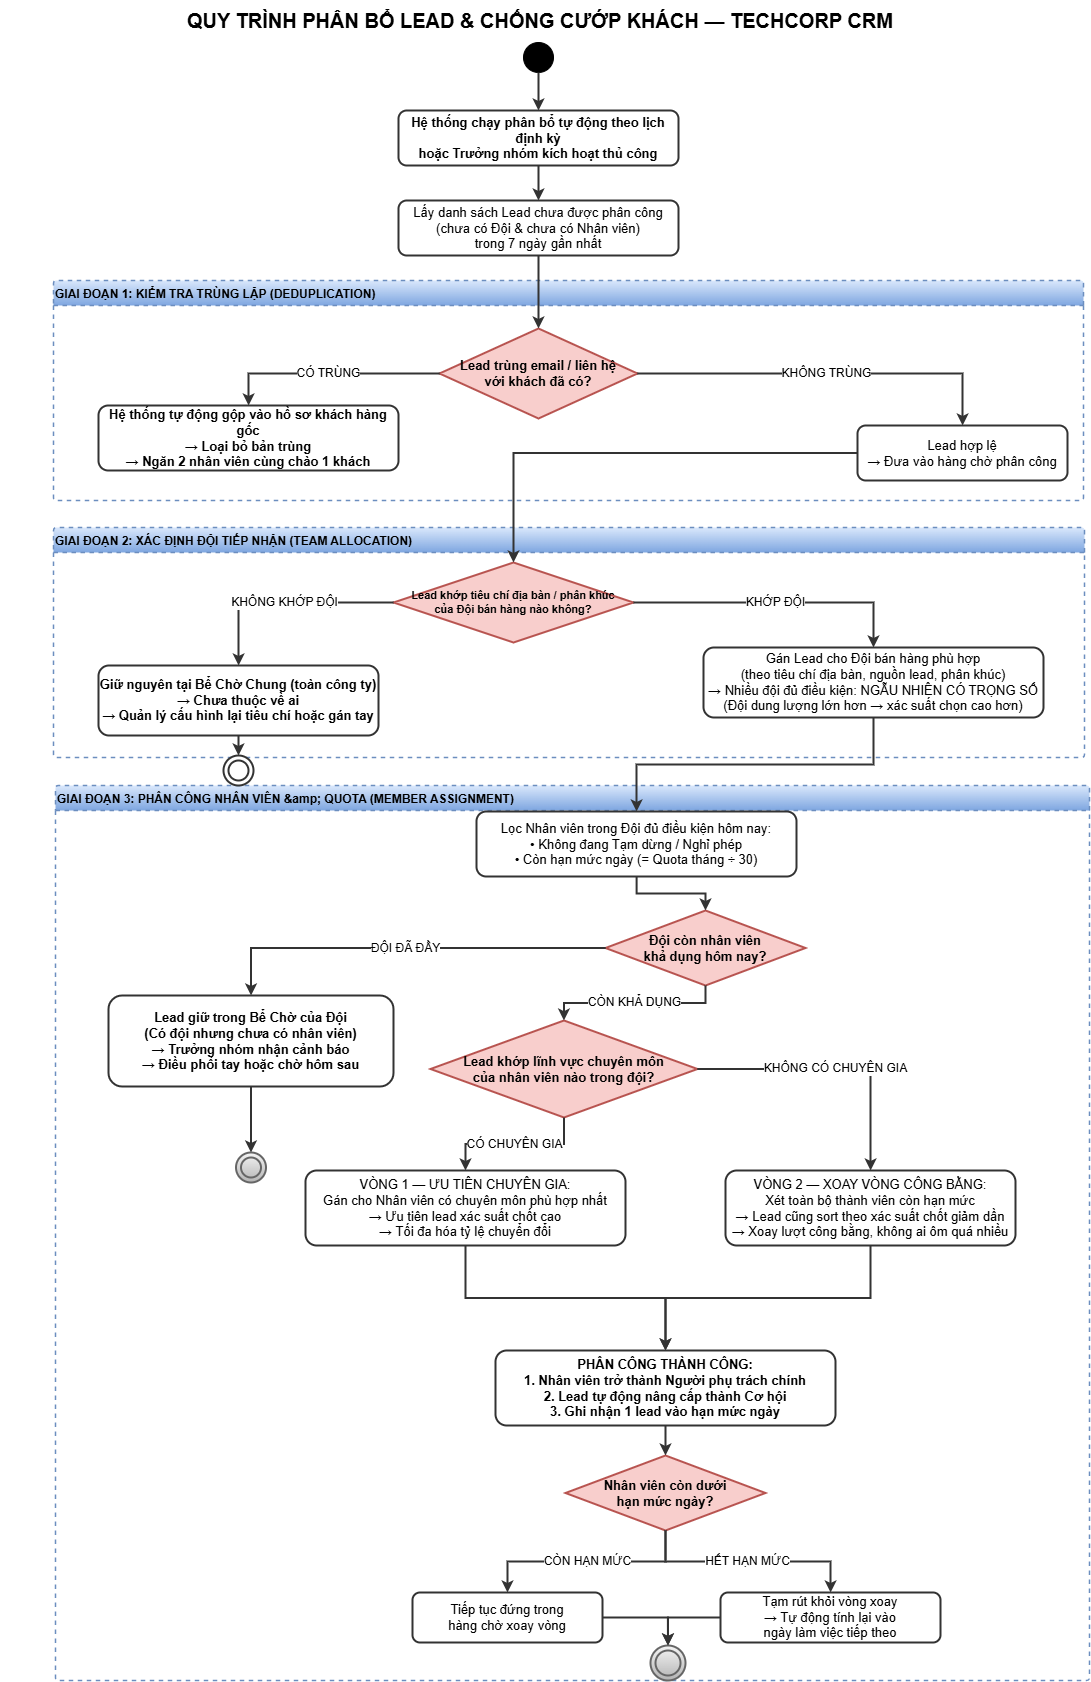

The diagram above was exported from draw.io. Its source (the exported page's mxGraphModel, read from the mxfile embedded in the PNG):
<mxGraphModel dx="2427" dy="1262" grid="0" gridSize="10" guides="1" tooltips="1" connect="1" arrows="1" fold="1" page="1" pageScale="1" pageWidth="1169" pageHeight="1850" background="#ffffff" math="0" shadow="0">
  <root>
    <mxCell id="0" />
    <mxCell id="1" parent="0" />
    <mxCell id="title" value="QUY TRÌNH PHÂN BỔ LEAD &amp;amp; CHỐNG CƯỚP KHÁCH — TECHCORP CRM" style="text;html=1;strokeColor=none;fillColor=none;align=center;verticalAlign=middle;whiteSpace=wrap;rounded=0;fontSize=20;fontStyle=1;fontColor=#000000;" parent="1" vertex="1">
      <mxGeometry x="-38" width="1080" height="40" as="geometry" />
    </mxCell>
    <mxCell id="grp_p1" value="GIAI ĐOẠN 1: KIỂM TRA TRÙNG LẶP (DEDUPLICATION)" style="swimlane;startSize=25;horizontal=1;fillColor=#dae8fc;strokeColor=#6c8ebf;strokeWidth=1.5;fontSize=12;fontStyle=1;fontColor=#000000;collapsible=0;rounded=1;arcSize=4;dashed=1;align=left;gradientColor=#7ea6e0;" parent="1" vertex="1">
      <mxGeometry x="15" y="280" width="1030" height="220" as="geometry" />
    </mxCell>
    <mxCell id="act_lead_hop_le" value="Lead hợp lệ&#10;→ Đưa vào hàng chờ phân công" style="rounded=1;whiteSpace=wrap;html=1;fillColor=#FFFFFF;strokeColor=#333333;strokeWidth=2;fontSize=13;fontColor=#000000;" parent="grp_p1" vertex="1">
      <mxGeometry x="804" y="145" width="210" height="55" as="geometry" />
    </mxCell>
    <mxCell id="dec_trung_lap" value="Lead trùng email / liên hệ&#10;với khách đã có?" style="rhombus;whiteSpace=wrap;html=1;fillColor=#f8cecc;strokeColor=#b85450;strokeWidth=2;fontSize=13;fontStyle=1;fontColor=#000000;" parent="grp_p1" vertex="1">
      <mxGeometry x="386" y="48" width="198" height="90" as="geometry" />
    </mxCell>
    <mxCell id="e5" value="KHÔNG TRÙNG" style="edgeStyle=orthogonalEdgeStyle;rounded=0;html=1;strokeWidth=2;strokeColor=#333333;fontColor=#000000;fontSize=12;labelBackgroundColor=#FFFFFF;" parent="grp_p1" source="dec_trung_lap" target="act_lead_hop_le" edge="1">
      <mxGeometry relative="1" as="geometry" />
    </mxCell>
    <mxCell id="grp_p2" value="GIAI ĐOẠN 2: XÁC ĐỊNH ĐỘI TIẾP NHẬN (TEAM ALLOCATION)" style="swimlane;startSize=25;horizontal=1;fillColor=#dae8fc;strokeColor=#6c8ebf;strokeWidth=1.5;fontSize=12;fontStyle=1;fontColor=#000000;collapsible=0;rounded=1;arcSize=4;dashed=1;align=left;gradientColor=#7ea6e0;" parent="1" vertex="1">
      <mxGeometry x="15" y="527" width="1031" height="230" as="geometry" />
    </mxCell>
    <mxCell id="act_gan_doi" value="Gán Lead cho Đội bán hàng phù hợp&#10;(theo tiêu chí địa bàn, nguồn lead, phân khúc)&#10;→ Nhiều đội đủ điều kiện: NGẪU NHIÊN CÓ TRỌNG SỐ&#10;(Đội dung lượng lớn hơn → xác suất chọn cao hơn)" style="rounded=1;whiteSpace=wrap;html=1;fillColor=#FFFFFF;strokeColor=#333333;strokeWidth=2;fontSize=13;fontColor=#000000;" parent="grp_p2" vertex="1">
      <mxGeometry x="650" y="120" width="340" height="70" as="geometry" />
    </mxCell>
    <mxCell id="dec_khop_doi" value="Lead khớp tiêu chí địa bàn / phân khúc&#10;của Đội bán hàng nào không?" style="rhombus;whiteSpace=wrap;html=1;fillColor=#f8cecc;strokeColor=#b85450;strokeWidth=2;fontSize=11;fontStyle=1;fontColor=#000000;" parent="grp_p2" vertex="1">
      <mxGeometry x="340" y="35" width="240" height="80" as="geometry" />
    </mxCell>
    <mxCell id="e9" value="KHỚP ĐỘI" style="edgeStyle=orthogonalEdgeStyle;rounded=0;html=1;strokeWidth=2;strokeColor=#333333;fontColor=#000000;fontSize=12;labelBackgroundColor=#FFFFFF;" parent="grp_p2" source="dec_khop_doi" target="act_gan_doi" edge="1">
      <mxGeometry relative="1" as="geometry" />
    </mxCell>
    <mxCell id="grp_p3" value="GIAI ĐOẠN 3: PHÂN CÔNG NHÂN VIÊN &amp;amp; QUOTA (MEMBER ASSIGNMENT)" style="swimlane;startSize=25;horizontal=1;fillColor=#dae8fc;strokeColor=#6c8ebf;strokeWidth=1.5;fontSize=12;fontStyle=1;fontColor=#000000;collapsible=0;rounded=1;arcSize=4;dashed=1;align=left;gradientColor=#7ea6e0;" parent="1" vertex="1">
      <mxGeometry x="17" y="785" width="1034" height="895" as="geometry" />
    </mxCell>
    <mxCell id="act_thanh_cong" value="PHÂN CÔNG THÀNH CÔNG:&#10;1. Nhân viên trở thành Người phụ trách chính&#10;2. Lead tự động nâng cấp thành Cơ hội&#10;3. Ghi nhận 1 lead vào hạn mức ngày" style="rounded=1;whiteSpace=wrap;html=1;fillColor=#FFFFFF;strokeColor=#333333;strokeWidth=2;fontSize=13;fontStyle=1;fontColor=#000000;" parent="grp_p3" vertex="1">
      <mxGeometry x="440" y="565" width="340" height="75" as="geometry" />
    </mxCell>
    <mxCell id="dec_han_muc" value="Nhân viên còn dưới&#10;hạn mức ngày?" style="rhombus;whiteSpace=wrap;html=1;fillColor=#f8cecc;strokeColor=#b85450;strokeWidth=2;fontSize=13;fontStyle=1;fontColor=#000000;" parent="grp_p3" vertex="1">
      <mxGeometry x="510" y="670" width="200" height="75" as="geometry" />
    </mxCell>
    <mxCell id="act_con_han_muc" value="Tiếp tục đứng trong&#10;hàng chờ xoay vòng" style="rounded=1;whiteSpace=wrap;html=1;fillColor=#FFFFFF;strokeColor=#333333;strokeWidth=2;fontSize=13;fontColor=#000000;" parent="grp_p3" vertex="1">
      <mxGeometry x="357" y="807" width="190" height="50" as="geometry" />
    </mxCell>
    <mxCell id="act_het_han_muc" value="Tạm rút khỏi vòng xoay&#10;→ Tự động tính lại vào&#10;ngày làm việc tiếp theo" style="rounded=1;whiteSpace=wrap;html=1;fillColor=#FFFFFF;strokeColor=#333333;strokeWidth=2;fontSize=13;fontColor=#000000;" parent="grp_p3" vertex="1">
      <mxGeometry x="665" y="807" width="220" height="50" as="geometry" />
    </mxCell>
    <mxCell id="end_success" value="" style="ellipse;shape=doubleEllipse;whiteSpace=wrap;html=1;aspect=fixed;fillColor=#f5f5f5;strokeColor=#666666;strokeWidth=2;fontColor=#000000;gradientColor=#b3b3b3;" parent="grp_p3" vertex="1">
      <mxGeometry x="595" y="860" width="35" height="35" as="geometry" />
    </mxCell>
    <mxCell id="e19" value="" style="edgeStyle=orthogonalEdgeStyle;rounded=0;html=1;strokeWidth=2;strokeColor=#333333;fontColor=#000000;fontSize=12;labelBackgroundColor=#FFFFFF;" parent="grp_p3" source="act_thanh_cong" target="dec_han_muc" edge="1">
      <mxGeometry relative="1" as="geometry" />
    </mxCell>
    <mxCell id="e20" value="CÒN HẠN MỨC" style="edgeStyle=orthogonalEdgeStyle;rounded=0;html=1;strokeWidth=2;strokeColor=#333333;fontColor=#000000;fontSize=12;labelBackgroundColor=#FFFFFF;" parent="grp_p3" source="dec_han_muc" target="act_con_han_muc" edge="1">
      <mxGeometry relative="1" as="geometry" />
    </mxCell>
    <mxCell id="e21" value="HẾT HẠN MỨC" style="edgeStyle=orthogonalEdgeStyle;rounded=0;html=1;strokeWidth=2;strokeColor=#333333;fontColor=#000000;fontSize=12;labelBackgroundColor=#FFFFFF;" parent="grp_p3" source="dec_han_muc" target="act_het_han_muc" edge="1">
      <mxGeometry relative="1" as="geometry" />
    </mxCell>
    <mxCell id="e22" value="" style="edgeStyle=orthogonalEdgeStyle;rounded=0;html=1;strokeWidth=2;strokeColor=#333333;fontColor=#000000;fontSize=12;labelBackgroundColor=#FFFFFF;" parent="grp_p3" source="act_con_han_muc" target="end_success" edge="1">
      <mxGeometry relative="1" as="geometry" />
    </mxCell>
    <mxCell id="e23" value="" style="edgeStyle=orthogonalEdgeStyle;rounded=0;html=1;strokeWidth=2;strokeColor=#333333;fontColor=#000000;fontSize=12;labelBackgroundColor=#FFFFFF;" parent="grp_p3" source="act_het_han_muc" target="end_success" edge="1">
      <mxGeometry relative="1" as="geometry" />
    </mxCell>
    <mxCell id="act_vong_1" value="VÒNG 1 — ƯU TIÊN CHUYÊN GIA:&#10;Gán cho Nhân viên có chuyên môn phù hợp nhất&#10;→ Ưu tiên lead xác suất chốt cao&#10;→ Tối đa hóa tỷ lệ chuyển đổi" style="rounded=1;whiteSpace=wrap;html=1;fillColor=#FFFFFF;strokeColor=#333333;strokeWidth=2;fontSize=13;fontColor=#000000;" parent="grp_p3" vertex="1">
      <mxGeometry x="250" y="385" width="320" height="75" as="geometry" />
    </mxCell>
    <mxCell id="e17" value="" style="edgeStyle=orthogonalEdgeStyle;rounded=0;html=1;strokeWidth=2;strokeColor=#333333;fontColor=#000000;fontSize=12;labelBackgroundColor=#FFFFFF;" parent="grp_p3" source="act_vong_1" target="act_thanh_cong" edge="1">
      <mxGeometry relative="1" as="geometry" />
    </mxCell>
    <mxCell id="act_vong_2" value="VÒNG 2 — XOAY VÒNG CÔNG BẰNG:&#10;Xét toàn bộ thành viên còn hạn mức&#10;→ Lead cũng sort theo xác suất chốt giảm dần&#10;→ Xoay lượt công bằng, không ai ôm quá nhiều" style="rounded=1;whiteSpace=wrap;html=1;fillColor=#FFFFFF;strokeColor=#333333;strokeWidth=2;fontSize=13;fontColor=#000000;" parent="grp_p3" vertex="1">
      <mxGeometry x="670" y="385" width="290" height="75" as="geometry" />
    </mxCell>
    <mxCell id="e18" value="" style="edgeStyle=orthogonalEdgeStyle;rounded=0;html=1;strokeWidth=2;strokeColor=#333333;fontColor=#000000;fontSize=12;labelBackgroundColor=#FFFFFF;" parent="grp_p3" source="act_vong_2" target="act_thanh_cong" edge="1">
      <mxGeometry relative="1" as="geometry" />
    </mxCell>
    <mxCell id="dec_chuyen_gia" value="Lead khớp lĩnh vực chuyên môn&#10;của nhân viên nào trong đội?" style="rhombus;whiteSpace=wrap;html=1;fillColor=#f8cecc;strokeColor=#b85450;strokeWidth=2;fontSize=13;fontStyle=1;fontColor=#000000;" parent="grp_p3" vertex="1">
      <mxGeometry x="375" y="235" width="267" height="97" as="geometry" />
    </mxCell>
    <mxCell id="e15" value="CÓ CHUYÊN GIA" style="edgeStyle=orthogonalEdgeStyle;rounded=0;html=1;strokeWidth=2;strokeColor=#333333;fontColor=#000000;fontSize=12;labelBackgroundColor=#FFFFFF;" parent="grp_p3" source="dec_chuyen_gia" target="act_vong_1" edge="1">
      <mxGeometry relative="1" as="geometry" />
    </mxCell>
    <mxCell id="e16" value="KHÔNG CÓ CHUYÊN GIA" style="edgeStyle=orthogonalEdgeStyle;rounded=0;html=1;strokeWidth=2;strokeColor=#333333;fontColor=#000000;fontSize=12;labelBackgroundColor=#FFFFFF;" parent="grp_p3" source="dec_chuyen_gia" target="act_vong_2" edge="1">
      <mxGeometry relative="1" as="geometry" />
    </mxCell>
    <mxCell id="act_loc_nv" value="Lọc Nhân viên trong Đội đủ điều kiện hôm nay:&#10;• Không đang Tạm dừng / Nghỉ phép&#10;• Còn hạn mức ngày (= Quota tháng ÷ 30)" style="rounded=1;whiteSpace=wrap;html=1;fillColor=#FFFFFF;strokeColor=#333333;strokeWidth=2;fontSize=13;fontColor=#000000;" parent="grp_p3" vertex="1">
      <mxGeometry x="421" y="26" width="320" height="65" as="geometry" />
    </mxCell>
    <mxCell id="end_be_cho_doi" value="" style="ellipse;shape=doubleEllipse;whiteSpace=wrap;html=1;aspect=fixed;fillColor=#f5f5f5;strokeColor=#666666;strokeWidth=2;gradientColor=#b3b3b3;fontColor=#000000;" parent="grp_p3" vertex="1">
      <mxGeometry x="180.5" y="367" width="30" height="30" as="geometry" />
    </mxCell>
    <mxCell id="dec_doi_kha_dung" value="Đội còn nhân viên&#10;khả dụng hôm nay?" style="rhombus;whiteSpace=wrap;html=1;fillColor=#f8cecc;strokeColor=#b85450;strokeWidth=2;fontSize=13;fontStyle=1;fontColor=#000000;" parent="grp_p3" vertex="1">
      <mxGeometry x="550" y="125" width="200" height="75" as="geometry" />
    </mxCell>
    <mxCell id="e11" value="" style="edgeStyle=orthogonalEdgeStyle;rounded=0;html=1;strokeWidth=2;strokeColor=#333333;fontColor=#000000;fontSize=12;labelBackgroundColor=#FFFFFF;" parent="grp_p3" source="act_loc_nv" target="dec_doi_kha_dung" edge="1">
      <mxGeometry relative="1" as="geometry" />
    </mxCell>
    <mxCell id="e14" value="CÒN KHẢ DỤNG" style="edgeStyle=orthogonalEdgeStyle;rounded=0;html=1;strokeWidth=2;strokeColor=#333333;fontColor=#000000;fontSize=12;labelBackgroundColor=#FFFFFF;" parent="grp_p3" source="dec_doi_kha_dung" target="dec_chuyen_gia" edge="1">
      <mxGeometry relative="1" as="geometry" />
    </mxCell>
    <mxCell id="start" value="" style="ellipse;whiteSpace=wrap;html=1;aspect=fixed;fillColor=#000000;strokeColor=#000000;" parent="1" vertex="1">
      <mxGeometry x="485" y="42" width="30" height="30" as="geometry" />
    </mxCell>
    <mxCell id="act_khoi_dong" value="Hệ thống chạy phân bổ tự động theo lịch định kỳ&#10;hoặc Trưởng nhóm kích hoạt thủ công" style="rounded=1;whiteSpace=wrap;html=1;fillColor=#FFFFFF;strokeColor=#333333;strokeWidth=2;fontSize=13;fontStyle=1;fontColor=#000000;" parent="1" vertex="1">
      <mxGeometry x="360" y="110" width="280" height="55" as="geometry" />
    </mxCell>
    <mxCell id="act_lay_ds" value="Lấy danh sách Lead chưa được phân công&#10;(chưa có Đội &amp;amp; chưa có Nhân viên)&#10;trong 7 ngày gần nhất" style="rounded=1;whiteSpace=wrap;html=1;fillColor=#FFFFFF;strokeColor=#333333;strokeWidth=2;fontSize=13;fontColor=#000000;" parent="1" vertex="1">
      <mxGeometry x="360" y="200" width="280" height="55" as="geometry" />
    </mxCell>
    <mxCell id="act_gop_lead" value="Hệ thống tự động gộp vào hồ sơ khách hàng gốc&#10;→ Loại bỏ bản trùng&#10;→ Ngăn 2 nhân viên cùng chào 1 khách" style="rounded=1;whiteSpace=wrap;html=1;fillColor=#FFFFFF;strokeColor=#333333;strokeWidth=2;fontSize=13;fontStyle=1;fontColor=#000000;" parent="1" vertex="1">
      <mxGeometry x="60" y="405" width="300" height="65" as="geometry" />
    </mxCell>
    <mxCell id="act_be_cho_chung" value="Giữ nguyên tại Bể Chờ Chung (toàn công ty)&#10;→ Chưa thuộc về ai&#10;→ Quản lý cấu hình lại tiêu chí hoặc gán tay" style="rounded=1;whiteSpace=wrap;html=1;fillColor=#FFFFFF;strokeColor=#333333;strokeWidth=2;fontSize=13;fontStyle=1;fontColor=#000000;" parent="1" vertex="1">
      <mxGeometry x="60" y="665" width="280" height="70" as="geometry" />
    </mxCell>
    <mxCell id="end_be_cho_chung" value="" style="ellipse;shape=doubleEllipse;whiteSpace=wrap;html=1;aspect=fixed;fillColor=#FFFFFF;strokeColor=#333333;strokeWidth=2;" parent="1" vertex="1">
      <mxGeometry x="185" y="755" width="30" height="30" as="geometry" />
    </mxCell>
    <mxCell id="act_be_cho_doi" value="Lead giữ trong Bể Chờ của Đội&#10;(Có đội nhưng chưa có nhân viên)&#10;→ Trưởng nhóm nhận cảnh báo&#10;→ Điều phối tay hoặc chờ hôm sau" style="rounded=1;whiteSpace=wrap;html=1;fillColor=#FFFFFF;strokeColor=#333333;strokeWidth=2;fontSize=13;fontStyle=1;fontColor=#000000;" parent="1" vertex="1">
      <mxGeometry x="70" y="995" width="285" height="91" as="geometry" />
    </mxCell>
    <mxCell id="e1" value="" style="edgeStyle=orthogonalEdgeStyle;rounded=0;html=1;strokeWidth=2;strokeColor=#333333;fontColor=#000000;fontSize=12;labelBackgroundColor=#FFFFFF;" parent="1" source="start" target="act_khoi_dong" edge="1">
      <mxGeometry relative="1" as="geometry" />
    </mxCell>
    <mxCell id="e2" value="" style="edgeStyle=orthogonalEdgeStyle;rounded=0;html=1;strokeWidth=2;strokeColor=#333333;fontColor=#000000;fontSize=12;labelBackgroundColor=#FFFFFF;" parent="1" source="act_khoi_dong" target="act_lay_ds" edge="1">
      <mxGeometry relative="1" as="geometry" />
    </mxCell>
    <mxCell id="e3" value="" style="edgeStyle=orthogonalEdgeStyle;rounded=0;html=1;strokeWidth=2;strokeColor=#333333;fontColor=#000000;fontSize=12;labelBackgroundColor=#FFFFFF;" parent="1" source="act_lay_ds" target="dec_trung_lap" edge="1">
      <mxGeometry relative="1" as="geometry" />
    </mxCell>
    <mxCell id="e4" value="CÓ TRÙNG" style="edgeStyle=orthogonalEdgeStyle;rounded=0;html=1;strokeWidth=2;strokeColor=#333333;fontColor=#000000;fontSize=12;labelBackgroundColor=#FFFFFF;" parent="1" source="dec_trung_lap" target="act_gop_lead" edge="1">
      <mxGeometry relative="1" as="geometry">
        <Array as="points">
          <mxPoint x="210" y="373" />
        </Array>
      </mxGeometry>
    </mxCell>
    <mxCell id="e6" value="" style="edgeStyle=orthogonalEdgeStyle;rounded=0;html=1;strokeWidth=2;strokeColor=#333333;fontColor=#000000;fontSize=12;labelBackgroundColor=#FFFFFF;" parent="1" source="act_lead_hop_le" target="dec_khop_doi" edge="1">
      <mxGeometry relative="1" as="geometry" />
    </mxCell>
    <mxCell id="e7" value="KHÔNG KHỚP ĐỘI" style="edgeStyle=orthogonalEdgeStyle;rounded=0;html=1;strokeWidth=2;strokeColor=#333333;fontColor=#000000;fontSize=12;labelBackgroundColor=#FFFFFF;" parent="1" source="dec_khop_doi" target="act_be_cho_chung" edge="1">
      <mxGeometry relative="1" as="geometry" />
    </mxCell>
    <mxCell id="e8" value="" style="edgeStyle=orthogonalEdgeStyle;rounded=0;html=1;strokeWidth=2;strokeColor=#333333;fontColor=#000000;fontSize=12;labelBackgroundColor=#FFFFFF;" parent="1" source="act_be_cho_chung" target="end_be_cho_chung" edge="1">
      <mxGeometry relative="1" as="geometry" />
    </mxCell>
    <mxCell id="e10" value="" style="edgeStyle=orthogonalEdgeStyle;rounded=0;html=1;strokeWidth=2;strokeColor=#333333;fontColor=#000000;fontSize=12;labelBackgroundColor=#FFFFFF;" parent="1" source="act_gan_doi" target="act_loc_nv" edge="1">
      <mxGeometry relative="1" as="geometry" />
    </mxCell>
    <mxCell id="e12" value="ĐỘI ĐÃ ĐẦY" style="edgeStyle=orthogonalEdgeStyle;rounded=0;html=1;strokeWidth=2;strokeColor=#333333;fontColor=#000000;fontSize=12;labelBackgroundColor=#FFFFFF;" parent="1" source="dec_doi_kha_dung" target="act_be_cho_doi" edge="1">
      <mxGeometry relative="1" as="geometry" />
    </mxCell>
    <mxCell id="e13" value="" style="edgeStyle=orthogonalEdgeStyle;rounded=0;html=1;strokeWidth=2;strokeColor=#333333;fontColor=#000000;fontSize=12;labelBackgroundColor=#FFFFFF;" parent="1" source="act_be_cho_doi" target="end_be_cho_doi" edge="1">
      <mxGeometry relative="1" as="geometry" />
    </mxCell>
  </root>
</mxGraphModel>